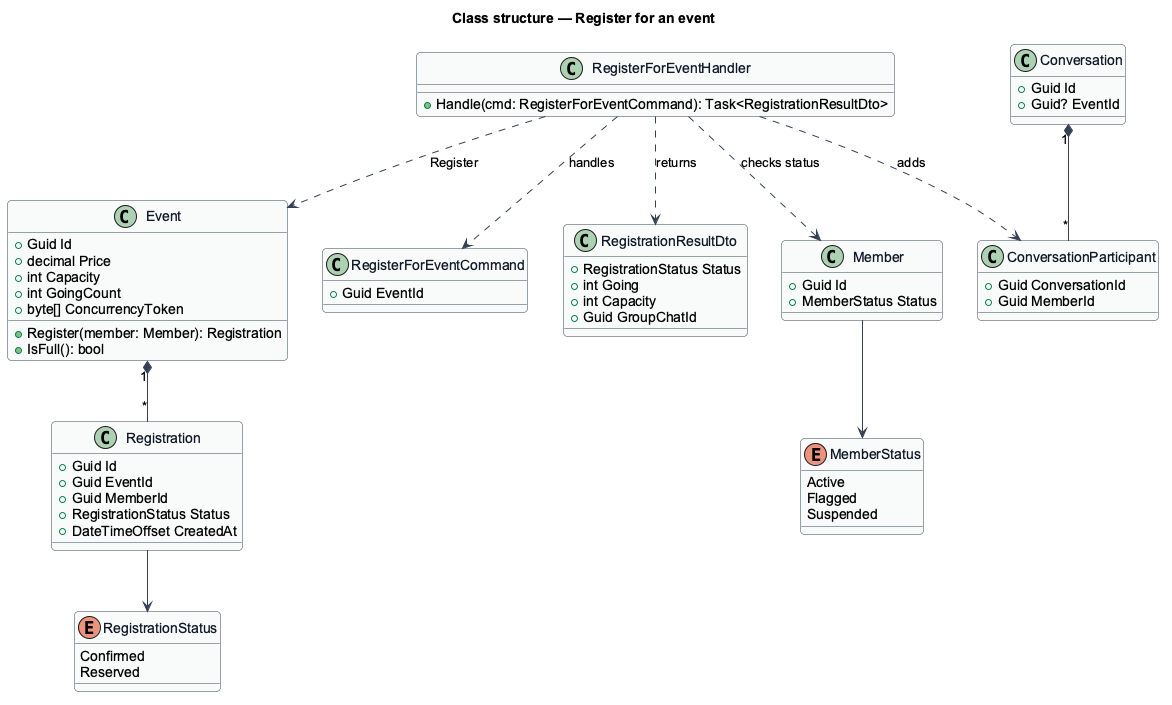

The diagram above was rendered by PlantUML. Its source (embedded in the PNG):
@startuml
skinparam backgroundColor #FFFFFF
skinparam shadowing false
skinparam roundcorner 8
skinparam defaultFontName Arial
skinparam ArrowColor #344054
skinparam class {
  BorderColor #344054
  FontColor #101828
  BackgroundColor #F9FAFB
}
title Class structure — Register for an event

enum MemberStatus {
  Active
  Flagged
  Suspended
}
enum RegistrationStatus {
  Confirmed
  Reserved
}
class Member {
  +Guid Id
  +MemberStatus Status
}
class Event {
  +Guid Id
  +decimal Price
  +int Capacity
  +int GoingCount
  +byte[] ConcurrencyToken
  +Register(member: Member): Registration
  +IsFull(): bool
}
class Registration {
  +Guid Id
  +Guid EventId
  +Guid MemberId
  +RegistrationStatus Status
  +DateTimeOffset CreatedAt
}
class Conversation {
  +Guid Id
  +Guid? EventId
}
class ConversationParticipant {
  +Guid ConversationId
  +Guid MemberId
}
class RegisterForEventCommand {
  +Guid EventId
}
class RegisterForEventHandler {
  +Handle(cmd: RegisterForEventCommand): Task<RegistrationResultDto>
}
class RegistrationResultDto {
  +RegistrationStatus Status
  +int Going
  +int Capacity
  +Guid GroupChatId
}
RegisterForEventHandler ..> RegisterForEventCommand : handles
RegisterForEventHandler ..> Member : checks status
RegisterForEventHandler ..> Event : Register
RegisterForEventHandler ..> ConversationParticipant : adds
RegisterForEventHandler ..> RegistrationResultDto : returns
Event "1" *-- "*" Registration
Conversation "1" *-- "*" ConversationParticipant
Member --> MemberStatus
Registration --> RegistrationStatus
@enduml